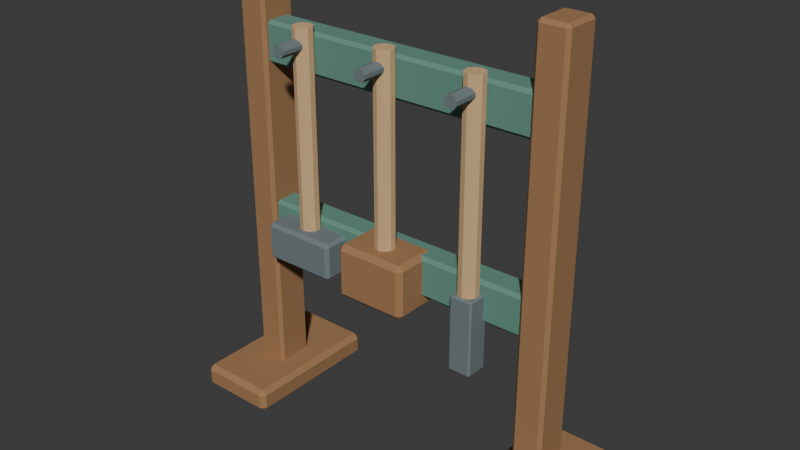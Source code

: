 # Source: source.blend  (saved by Blender 4.3.34; exported with 4.5.12 LTS)
import bpy
from mathutils import Matrix  # noqa: F401  (used for matrix-valued properties, if any)

bpy.ops.wm.read_factory_settings(use_empty=True)
scene = bpy.context.scene
scene.name = 'Scene'

# ---- collections
col_collection = bpy.data.collections.new('Collection'); scene.collection.children.link(col_collection)

# ---- materials (node trees are filled in below, after node groups)
mat_honey = bpy.data.materials.new('honey')
mat_honey.diffuse_color = (0.36, 0.19, 0.085, 1.0)
mat_teal = bpy.data.materials.new('teal')
mat_teal.diffuse_color = (0.12, 0.28, 0.22, 1.0)
mat_sand = bpy.data.materials.new('sand')
mat_sand.diffuse_color = (0.66, 0.43, 0.22, 1.0)
mat_iron = bpy.data.materials.new('iron')
mat_iron.diffuse_color = (0.16, 0.2, 0.21, 1.0)

# ---- material node trees
mat_honey.use_nodes = True; mat_honey.node_tree.nodes.clear()
_N = mat_honey.node_tree.nodes; _L = mat_honey.node_tree.links
n0 = _N.new('ShaderNodeBsdfPrincipled'); n0.name = 'Principled BSDF'; n0.location = (10, 300)
n0.inputs[0].default_value = (0.36, 0.19, 0.085, 1.0)
n0.inputs[2].default_value = 0.83
n1 = _N.new('ShaderNodeOutputMaterial'); n1.name = 'Material Output'; n1.location = (300, 300)
_L.new(n0.outputs[0], n1.inputs[0])
n1.is_active_output = True
mat_teal.use_nodes = True; mat_teal.node_tree.nodes.clear()
_N = mat_teal.node_tree.nodes; _L = mat_teal.node_tree.links
n0 = _N.new('ShaderNodeBsdfPrincipled'); n0.name = 'Principled BSDF'; n0.location = (10, 300)
n0.inputs[0].default_value = (0.12, 0.28, 0.22, 1.0)
n0.inputs[2].default_value = 0.83
n1 = _N.new('ShaderNodeOutputMaterial'); n1.name = 'Material Output'; n1.location = (300, 300)
_L.new(n0.outputs[0], n1.inputs[0])
n1.is_active_output = True
mat_sand.use_nodes = True; mat_sand.node_tree.nodes.clear()
_N = mat_sand.node_tree.nodes; _L = mat_sand.node_tree.links
n0 = _N.new('ShaderNodeBsdfPrincipled'); n0.name = 'Principled BSDF'; n0.location = (10, 300)
n0.inputs[0].default_value = (0.66, 0.43, 0.22, 1.0)
n0.inputs[2].default_value = 0.83
n1 = _N.new('ShaderNodeOutputMaterial'); n1.name = 'Material Output'; n1.location = (300, 300)
_L.new(n0.outputs[0], n1.inputs[0])
n1.is_active_output = True
mat_iron.use_nodes = True; mat_iron.node_tree.nodes.clear()
_N = mat_iron.node_tree.nodes; _L = mat_iron.node_tree.links
n0 = _N.new('ShaderNodeBsdfPrincipled'); n0.name = 'Principled BSDF'; n0.location = (10, 300)
n0.inputs[0].default_value = (0.16, 0.2, 0.21, 1.0)
n0.inputs[2].default_value = 0.83
n1 = _N.new('ShaderNodeOutputMaterial'); n1.name = 'Material Output'; n1.location = (300, 300)
_L.new(n0.outputs[0], n1.inputs[0])
n1.is_active_output = True

# ---- world
world_world = bpy.data.worlds.new('World'); scene.world = world_world
world_world.use_nodes = True; world_world.node_tree.nodes.clear()
_N = world_world.node_tree.nodes; _L = world_world.node_tree.links
n0 = _N.new('ShaderNodeOutputWorld'); n0.name = 'World Output'; n0.location = (300, 300)
n1 = _N.new('ShaderNodeBackground'); n1.name = 'Background'; n1.location = (10, 300)
n1.inputs[0].default_value = (0.05088, 0.05088, 0.05088, 1.0)
_L.new(n1.outputs[0], n0.inputs[0])
n0.is_active_output = True
world_world.color = (0.05088, 0.05088, 0.05088)
world_world.sun_shadow_jitter_overblur = 0.0

# ---- meshes
me_cube_001 = bpy.data.meshes.new('Cube.001')
me_cube_001.from_pydata([(-0.712, -0.252, 0.0), (-0.712, -0.27, 0.018), (-0.73, -0.252, 0.018), (-0.712, -0.27, 0.072), (-0.712, -0.252, 0.09), (-0.73, -0.252, 0.072), (-0.712, 0.252, 0.0), (-0.73, 0.252, 0.018), (-0.712, 0.27, 0.018), (-0.712, 0.252, 0.09), (-0.712, 0.27, 0.072), (-0.73, 0.252, 0.072), (-0.448, -0.252, 0.0), (-0.43, -0.252, 0.018), (-0.448, -0.27, 0.018), (-0.448, -0.252, 0.09), (-0.448, -0.27, 0.072), (-0.43, -0.252, 0.072), (-0.448, 0.252, 0.0), (-0.448, 0.27, 0.018), (-0.43, 0.252, 0.018), (-0.448, 0.252, 0.09), (-0.43, 0.252, 0.072), (-0.448, 0.27, 0.072)], [], [(14, 16, 3, 1), (20, 22, 17, 13), (21, 9, 4, 15), (2, 5, 11, 7), (8, 10, 23, 19), (0, 1, 2), (3, 4, 5), (6, 7, 8), (9, 10, 11), (12, 13, 14), (15, 16, 17), (18, 19, 20), (21, 22, 23), (6, 0, 2, 7), (1, 3, 5, 2), (4, 9, 11, 5), (10, 8, 7, 11), (18, 6, 8, 19), (9, 21, 23, 10), (22, 20, 19, 23), (12, 18, 20, 13), (21, 15, 17, 22), (16, 14, 13, 17), (0, 12, 14, 1), (15, 4, 3, 16), (6, 18, 12, 0)])
_uv = me_cube_001.uv_layers.new(name='UVMap')
_uv.uv.foreach_set('vector', [0.425, 0.765, 0.575, 0.765, 0.575, 0.985, 0.425, 0.985, 0.425, 0.5083, 0.575, 0.5083, 0.575, 0.7417, 0.425, 0.7417, 0.64, 0.5083, 0.86, 0.5083, 0.86, 0.7417, 0.64, 0.7417, 0.425, 0.008333, 0.575, 0.008333, 0.575, 0.2417, 0.425, 0.2417, 0.425, 0.265, 0.575, 0.265, 0.575, 0.485, 0.425, 0.485, 0.14, 0.7417, 0.14, 0.75, 0.125, 0.7417, 0.575, 0.0, 0.625, 0.008333, 0.575, 0.008333, 0.14, 0.5083, 0.125, 0.5083, 0.14, 0.5, 0.625, 0.2417, 0.575, 0.25, 0.575, 0.2417, 0.36, 0.7417, 0.375, 0.7417, 0.36, 0.75, 0.625, 0.765, 0.575, 0.765, 0.575, 0.75, 0.36, 0.5083, 0.36, 0.5, 0.375, 0.5083, 0.625, 0.485, 0.575, 0.5, 0.575, 0.485, 0.14, 0.5083, 0.14, 0.7417, 0.125, 0.7417, 0.125, 0.5083, 0.425, 0.0, 0.575, 0.0, 0.575, 0.008333, 0.425, 0.008333, 0.625, 0.008333, 0.625, 0.2417, 0.575, 0.2417, 0.575, 0.008333, 0.575, 0.265, 0.425, 0.265, 0.425, 0.2417, 0.575, 0.2417, 0.36, 0.5083, 0.14, 0.5083, 0.14, 0.5, 0.36, 0.5, 0.625, 0.265, 0.625, 0.485, 0.575, 0.485, 0.575, 0.265, 0.575, 0.5083, 0.425, 0.5083, 0.425, 0.485, 0.575, 0.485, 0.36, 0.7417, 0.36, 0.5083, 0.425, 0.5083, 0.425, 0.7417, 0.64, 0.5083, 0.64, 0.7417, 0.575, 0.7417, 0.575, 0.5083, 0.575, 0.765, 0.425, 0.765, 0.425, 0.7417, 0.575, 0.7417, 0.14, 0.7417, 0.36, 0.7417, 0.36, 0.75, 0.14, 0.75, 0.625, 0.765, 0.625, 0.985, 0.575, 0.985, 0.575, 0.765, 0.14, 0.5083, 0.36, 0.5083, 0.36, 0.7417, 0.14, 0.7417])
me_cube_001.materials.append(mat_honey)
me_cube_001.update()
me_cube_002 = bpy.data.meshes.new('Cube.002')
me_cube_002.from_pydata([(-0.623, -0.058, 0.02), (-0.623, -0.07, 0.032), (-0.635, -0.058, 0.032), (-0.623, -0.07, 1.628), (-0.623, -0.058, 1.64), (-0.635, -0.058, 1.628), (-0.623, 0.058, 0.02), (-0.635, 0.058, 0.032), (-0.623, 0.07, 0.032), (-0.623, 0.058, 1.64), (-0.623, 0.07, 1.628), (-0.635, 0.058, 1.628), (-0.537, -0.058, 0.02), (-0.525, -0.058, 0.032), (-0.537, -0.07, 0.032), (-0.537, -0.058, 1.64), (-0.537, -0.07, 1.628), (-0.525, -0.058, 1.628), (-0.537, 0.058, 0.02), (-0.537, 0.07, 0.032), (-0.525, 0.058, 0.032), (-0.537, 0.058, 1.64), (-0.525, 0.058, 1.628), (-0.537, 0.07, 1.628)], [], [(14, 16, 3, 1), (20, 22, 17, 13), (21, 9, 4, 15), (2, 5, 11, 7), (8, 10, 23, 19), (0, 1, 2), (3, 4, 5), (6, 7, 8), (9, 10, 11), (12, 13, 14), (15, 16, 17), (18, 19, 20), (21, 22, 23), (6, 0, 2, 7), (1, 3, 5, 2), (4, 9, 11, 5), (10, 8, 7, 11), (18, 6, 8, 19), (9, 21, 23, 10), (22, 20, 19, 23), (12, 18, 20, 13), (21, 15, 17, 22), (16, 14, 13, 17), (0, 12, 14, 1), (15, 4, 3, 16), (6, 18, 12, 0)])
_uv = me_cube_002.uv_layers.new(name='UVMap')
_uv.uv.foreach_set('vector', [0.3769, 0.7773, 0.6231, 0.7773, 0.6231, 0.9727, 0.3769, 0.9727, 0.3769, 0.5214, 0.6231, 0.5214, 0.6231, 0.7286, 0.3769, 0.7286, 0.6523, 0.5214, 0.8477, 0.5214, 0.8477, 0.7286, 0.6523, 0.7286, 0.3769, 0.02143, 0.6231, 0.02143, 0.6231, 0.2286, 0.3769, 0.2286, 0.3769, 0.2773, 0.6231, 0.2773, 0.6231, 0.4727, 0.3769, 0.4727, 0.1523, 0.7286, 0.1523, 0.75, 0.125, 0.7286, 0.6231, 0.9727, 0.625, 0.9727, 0.6231, 1.0, 0.1523, 0.5214, 0.125, 0.5214, 0.1523, 0.5, 0.625, 0.2773, 0.6231, 0.2773, 0.6231, 0.25, 0.3477, 0.7286, 0.375, 0.7286, 0.3477, 0.75, 0.625, 0.7773, 0.6231, 0.7773, 0.6231, 0.75, 0.3477, 0.5214, 0.3477, 0.5, 0.375, 0.5214, 0.625, 0.5214, 0.6231, 0.5214, 0.6231, 0.5, 0.1523, 0.5214, 0.1523, 0.7286, 0.125, 0.7286, 0.125, 0.5214, 0.3769, 0.0, 0.6231, 0.0, 0.6231, 0.02143, 0.3769, 0.02143, 0.625, 0.02143, 0.625, 0.2286, 0.6231, 0.2286, 0.6231, 0.02143, 0.6231, 0.2773, 0.3769, 0.2773, 0.3769, 0.2286, 0.6231, 0.2286, 0.3477, 0.5214, 0.1523, 0.5214, 0.1523, 0.5, 0.3477, 0.5, 0.625, 0.2773, 0.625, 0.4727, 0.6231, 0.4727, 0.6231, 0.2773, 0.6231, 0.5214, 0.3769, 0.5214, 0.3769, 0.4727, 0.6231, 0.4727, 0.3477, 0.7286, 0.3477, 0.5214, 0.3769, 0.5214, 0.3769, 0.7286, 0.6523, 0.5214, 0.6523, 0.7286, 0.6231, 0.7286, 0.6231, 0.5214, 0.6231, 0.7773, 0.3769, 0.7773, 0.3769, 0.7286, 0.6231, 0.7286, 0.1523, 0.7286, 0.3477, 0.7286, 0.3477, 0.75, 0.1523, 0.75, 0.625, 0.7773, 0.625, 0.9727, 0.6231, 0.9727, 0.6231, 0.7773, 0.1523, 0.5214, 0.3477, 0.5214, 0.3477, 0.7286, 0.1523, 0.7286])
me_cube_002.materials.append(mat_honey)
me_cube_002.update()
me_cube_003 = bpy.data.meshes.new('Cube.003')
me_cube_003.from_pydata([(0.448, -0.252, 0.0), (0.448, -0.27, 0.018), (0.43, -0.252, 0.018), (0.448, -0.27, 0.072), (0.448, -0.252, 0.09), (0.43, -0.252, 0.072), (0.448, 0.252, 0.0), (0.43, 0.252, 0.018), (0.448, 0.27, 0.018), (0.448, 0.252, 0.09), (0.448, 0.27, 0.072), (0.43, 0.252, 0.072), (0.712, -0.252, 0.0), (0.73, -0.252, 0.018), (0.712, -0.27, 0.018), (0.712, -0.252, 0.09), (0.712, -0.27, 0.072), (0.73, -0.252, 0.072), (0.712, 0.252, 0.0), (0.712, 0.27, 0.018), (0.73, 0.252, 0.018), (0.712, 0.252, 0.09), (0.73, 0.252, 0.072), (0.712, 0.27, 0.072)], [], [(14, 16, 3, 1), (20, 22, 17, 13), (21, 9, 4, 15), (2, 5, 11, 7), (8, 10, 23, 19), (0, 1, 2), (3, 4, 5), (6, 7, 8), (9, 10, 11), (12, 13, 14), (15, 16, 17), (18, 19, 20), (21, 22, 23), (6, 0, 2, 7), (1, 3, 5, 2), (4, 9, 11, 5), (10, 8, 7, 11), (18, 6, 8, 19), (9, 21, 23, 10), (22, 20, 19, 23), (12, 18, 20, 13), (21, 15, 17, 22), (16, 14, 13, 17), (0, 12, 14, 1), (15, 4, 3, 16), (6, 18, 12, 0)])
_uv = me_cube_003.uv_layers.new(name='UVMap')
_uv.uv.foreach_set('vector', [0.425, 0.765, 0.575, 0.765, 0.575, 0.985, 0.425, 0.985, 0.425, 0.5083, 0.575, 0.5083, 0.575, 0.7417, 0.425, 0.7417, 0.64, 0.5083, 0.86, 0.5083, 0.86, 0.7417, 0.64, 0.7417, 0.425, 0.008333, 0.575, 0.008333, 0.575, 0.2417, 0.425, 0.2417, 0.425, 0.265, 0.575, 0.265, 0.575, 0.485, 0.425, 0.485, 0.14, 0.7417, 0.14, 0.75, 0.125, 0.7417, 0.575, 0.0, 0.625, 0.008333, 0.575, 0.008333, 0.14, 0.5083, 0.125, 0.5083, 0.14, 0.5, 0.625, 0.2417, 0.575, 0.25, 0.575, 0.2417, 0.36, 0.7417, 0.375, 0.7417, 0.36, 0.75, 0.625, 0.765, 0.575, 0.765, 0.575, 0.75, 0.36, 0.5083, 0.36, 0.5, 0.375, 0.5083, 0.625, 0.485, 0.575, 0.5, 0.575, 0.485, 0.14, 0.5083, 0.14, 0.7417, 0.125, 0.7417, 0.125, 0.5083, 0.425, 0.0, 0.575, 0.0, 0.575, 0.008333, 0.425, 0.008333, 0.625, 0.008333, 0.625, 0.2417, 0.575, 0.2417, 0.575, 0.008333, 0.575, 0.265, 0.425, 0.265, 0.425, 0.2417, 0.575, 0.2417, 0.36, 0.5083, 0.14, 0.5083, 0.14, 0.5, 0.36, 0.5, 0.625, 0.265, 0.625, 0.485, 0.575, 0.485, 0.575, 0.265, 0.575, 0.5083, 0.425, 0.5083, 0.425, 0.485, 0.575, 0.485, 0.36, 0.7417, 0.36, 0.5083, 0.425, 0.5083, 0.425, 0.7417, 0.64, 0.5083, 0.64, 0.7417, 0.575, 0.7417, 0.575, 0.5083, 0.575, 0.765, 0.425, 0.765, 0.425, 0.7417, 0.575, 0.7417, 0.14, 0.7417, 0.36, 0.7417, 0.36, 0.75, 0.14, 0.75, 0.625, 0.765, 0.625, 0.985, 0.575, 0.985, 0.575, 0.765, 0.14, 0.5083, 0.36, 0.5083, 0.36, 0.7417, 0.14, 0.7417])
me_cube_003.materials.append(mat_honey)
me_cube_003.update()
me_cube_004 = bpy.data.meshes.new('Cube.004')
me_cube_004.from_pydata([(0.537, -0.058, 0.02), (0.537, -0.07, 0.032), (0.525, -0.058, 0.032), (0.537, -0.07, 1.628), (0.537, -0.058, 1.64), (0.525, -0.058, 1.628), (0.537, 0.058, 0.02), (0.525, 0.058, 0.032), (0.537, 0.07, 0.032), (0.537, 0.058, 1.64), (0.537, 0.07, 1.628), (0.525, 0.058, 1.628), (0.623, -0.058, 0.02), (0.635, -0.058, 0.032), (0.623, -0.07, 0.032), (0.623, -0.058, 1.64), (0.623, -0.07, 1.628), (0.635, -0.058, 1.628), (0.623, 0.058, 0.02), (0.623, 0.07, 0.032), (0.635, 0.058, 0.032), (0.623, 0.058, 1.64), (0.635, 0.058, 1.628), (0.623, 0.07, 1.628)], [], [(14, 16, 3, 1), (20, 22, 17, 13), (21, 9, 4, 15), (2, 5, 11, 7), (8, 10, 23, 19), (0, 1, 2), (3, 4, 5), (6, 7, 8), (9, 10, 11), (12, 13, 14), (15, 16, 17), (18, 19, 20), (21, 22, 23), (6, 0, 2, 7), (1, 3, 5, 2), (4, 9, 11, 5), (10, 8, 7, 11), (18, 6, 8, 19), (9, 21, 23, 10), (22, 20, 19, 23), (12, 18, 20, 13), (21, 15, 17, 22), (16, 14, 13, 17), (0, 12, 14, 1), (15, 4, 3, 16), (6, 18, 12, 0)])
_uv = me_cube_004.uv_layers.new(name='UVMap')
_uv.uv.foreach_set('vector', [0.3769, 0.7773, 0.6231, 0.7773, 0.6231, 0.9727, 0.3769, 0.9727, 0.3769, 0.5214, 0.6231, 0.5214, 0.6231, 0.7286, 0.3769, 0.7286, 0.6523, 0.5214, 0.8477, 0.5214, 0.8477, 0.7286, 0.6523, 0.7286, 0.3769, 0.02143, 0.6231, 0.02143, 0.6231, 0.2286, 0.3769, 0.2286, 0.3769, 0.2773, 0.6231, 0.2773, 0.6231, 0.4727, 0.3769, 0.4727, 0.1523, 0.7286, 0.1523, 0.75, 0.125, 0.7286, 0.6231, 0.9727, 0.625, 0.9727, 0.6231, 1.0, 0.1523, 0.5214, 0.125, 0.5214, 0.1523, 0.5, 0.625, 0.2773, 0.6231, 0.2773, 0.6231, 0.25, 0.3477, 0.7286, 0.375, 0.7286, 0.3477, 0.75, 0.625, 0.7773, 0.6231, 0.7773, 0.6231, 0.75, 0.3477, 0.5214, 0.3477, 0.5, 0.375, 0.5214, 0.625, 0.5214, 0.6231, 0.5214, 0.6231, 0.5, 0.1523, 0.5214, 0.1523, 0.7286, 0.125, 0.7286, 0.125, 0.5214, 0.3769, 0.0, 0.6231, 0.0, 0.6231, 0.02143, 0.3769, 0.02143, 0.625, 0.02143, 0.625, 0.2286, 0.6231, 0.2286, 0.6231, 0.02143, 0.6231, 0.2773, 0.3769, 0.2773, 0.3769, 0.2286, 0.6231, 0.2286, 0.3477, 0.5214, 0.1523, 0.5214, 0.1523, 0.5, 0.3477, 0.5, 0.625, 0.2773, 0.625, 0.4727, 0.6231, 0.4727, 0.6231, 0.2773, 0.6231, 0.5214, 0.3769, 0.5214, 0.3769, 0.4727, 0.6231, 0.4727, 0.3477, 0.7286, 0.3477, 0.5214, 0.3769, 0.5214, 0.3769, 0.7286, 0.6523, 0.5214, 0.6523, 0.7286, 0.6231, 0.7286, 0.6231, 0.5214, 0.6231, 0.7773, 0.3769, 0.7773, 0.3769, 0.7286, 0.6231, 0.7286, 0.1523, 0.7286, 0.3477, 0.7286, 0.3477, 0.75, 0.1523, 0.75, 0.625, 0.7773, 0.625, 0.9727, 0.6231, 0.9727, 0.6231, 0.7773, 0.1523, 0.5214, 0.3477, 0.5214, 0.3477, 0.7286, 0.1523, 0.7286])
me_cube_004.materials.append(mat_honey)
me_cube_004.update()
me_cube_005 = bpy.data.meshes.new('Cube.005')
me_cube_005.from_pydata([(-0.588, -0.038, 0.615), (-0.588, -0.05, 0.627), (-0.6, -0.038, 0.627), (-0.588, -0.05, 0.753), (-0.588, -0.038, 0.765), (-0.6, -0.038, 0.753), (-0.588, 0.038, 0.615), (-0.6, 0.038, 0.627), (-0.588, 0.05, 0.627), (-0.588, 0.038, 0.765), (-0.588, 0.05, 0.753), (-0.6, 0.038, 0.753), (0.588, -0.038, 0.615), (0.6, -0.038, 0.627), (0.588, -0.05, 0.627), (0.588, -0.038, 0.765), (0.588, -0.05, 0.753), (0.6, -0.038, 0.753), (0.588, 0.038, 0.615), (0.588, 0.05, 0.627), (0.6, 0.038, 0.627), (0.588, 0.038, 0.765), (0.6, 0.038, 0.753), (0.588, 0.05, 0.753)], [], [(14, 16, 3, 1), (20, 22, 17, 13), (21, 9, 4, 15), (2, 5, 11, 7), (8, 10, 23, 19), (0, 1, 2), (3, 4, 5), (6, 7, 8), (9, 10, 11), (12, 13, 14), (15, 16, 17), (18, 19, 20), (21, 22, 23), (6, 0, 2, 7), (1, 3, 5, 2), (4, 9, 11, 5), (10, 8, 7, 11), (18, 6, 8, 19), (9, 21, 23, 10), (22, 20, 19, 23), (12, 18, 20, 13), (21, 15, 17, 22), (16, 14, 13, 17), (0, 12, 14, 1), (15, 4, 3, 16), (6, 18, 12, 0)])
_uv = me_cube_005.uv_layers.new(name='UVMap')
_uv.uv.foreach_set('vector', [0.395, 0.7525, 0.605, 0.7525, 0.605, 0.9975, 0.395, 0.9975, 0.395, 0.53, 0.605, 0.53, 0.605, 0.72, 0.395, 0.72, 0.6275, 0.53, 0.8725, 0.53, 0.8725, 0.72, 0.6275, 0.72, 0.395, 0.03, 0.605, 0.03, 0.605, 0.22, 0.395, 0.22, 0.395, 0.2525, 0.605, 0.2525, 0.605, 0.4975, 0.395, 0.4975, 0.1275, 0.72, 0.1275, 0.75, 0.125, 0.72, 0.605, 0.9975, 0.625, 0.9975, 0.605, 1.0, 0.1275, 0.53, 0.125, 0.53, 0.1275, 0.5, 0.625, 0.2525, 0.605, 0.2525, 0.605, 0.25, 0.3725, 0.72, 0.375, 0.72, 0.3725, 0.75, 0.625, 0.7525, 0.605, 0.7525, 0.605, 0.75, 0.3725, 0.53, 0.3725, 0.5, 0.375, 0.53, 0.625, 0.53, 0.605, 0.53, 0.605, 0.5, 0.1275, 0.53, 0.1275, 0.72, 0.125, 0.72, 0.125, 0.53, 0.395, 0.0, 0.605, 0.0, 0.605, 0.03, 0.395, 0.03, 0.625, 0.03, 0.625, 0.22, 0.605, 0.22, 0.605, 0.03, 0.605, 0.2525, 0.395, 0.2525, 0.395, 0.22, 0.605, 0.22, 0.3725, 0.53, 0.1275, 0.53, 0.1275, 0.5, 0.3725, 0.5, 0.625, 0.2525, 0.625, 0.4975, 0.605, 0.4975, 0.605, 0.2525, 0.605, 0.53, 0.395, 0.53, 0.395, 0.4975, 0.605, 0.4975, 0.3725, 0.72, 0.3725, 0.53, 0.395, 0.53, 0.395, 0.72, 0.6275, 0.53, 0.6275, 0.72, 0.605, 0.72, 0.605, 0.53, 0.605, 0.7525, 0.395, 0.7525, 0.395, 0.72, 0.605, 0.72, 0.1275, 0.72, 0.3725, 0.72, 0.3725, 0.75, 0.1275, 0.75, 0.625, 0.7525, 0.625, 0.9975, 0.605, 0.9975, 0.605, 0.7525, 0.1275, 0.53, 0.3725, 0.53, 0.3725, 0.72, 0.1275, 0.72])
me_cube_005.materials.append(mat_teal)
me_cube_005.update()
me_cube_006 = bpy.data.meshes.new('Cube.006')
me_cube_006.from_pydata([(-0.588, -0.038, 1.275), (-0.588, -0.05, 1.287), (-0.6, -0.038, 1.287), (-0.588, -0.05, 1.413), (-0.588, -0.038, 1.425), (-0.6, -0.038, 1.413), (-0.588, 0.038, 1.275), (-0.6, 0.038, 1.287), (-0.588, 0.05, 1.287), (-0.588, 0.038, 1.425), (-0.588, 0.05, 1.413), (-0.6, 0.038, 1.413), (0.588, -0.038, 1.275), (0.6, -0.038, 1.287), (0.588, -0.05, 1.287), (0.588, -0.038, 1.425), (0.588, -0.05, 1.413), (0.6, -0.038, 1.413), (0.588, 0.038, 1.275), (0.588, 0.05, 1.287), (0.6, 0.038, 1.287), (0.588, 0.038, 1.425), (0.6, 0.038, 1.413), (0.588, 0.05, 1.413)], [], [(14, 16, 3, 1), (20, 22, 17, 13), (21, 9, 4, 15), (2, 5, 11, 7), (8, 10, 23, 19), (0, 1, 2), (3, 4, 5), (6, 7, 8), (9, 10, 11), (12, 13, 14), (15, 16, 17), (18, 19, 20), (21, 22, 23), (6, 0, 2, 7), (1, 3, 5, 2), (4, 9, 11, 5), (10, 8, 7, 11), (18, 6, 8, 19), (9, 21, 23, 10), (22, 20, 19, 23), (12, 18, 20, 13), (21, 15, 17, 22), (16, 14, 13, 17), (0, 12, 14, 1), (15, 4, 3, 16), (6, 18, 12, 0)])
_uv = me_cube_006.uv_layers.new(name='UVMap')
_uv.uv.foreach_set('vector', [0.395, 0.7525, 0.605, 0.7525, 0.605, 0.9975, 0.395, 0.9975, 0.395, 0.53, 0.605, 0.53, 0.605, 0.72, 0.395, 0.72, 0.6275, 0.53, 0.8725, 0.53, 0.8725, 0.72, 0.6275, 0.72, 0.395, 0.03, 0.605, 0.03, 0.605, 0.22, 0.395, 0.22, 0.395, 0.2525, 0.605, 0.2525, 0.605, 0.4975, 0.395, 0.4975, 0.1275, 0.72, 0.1275, 0.75, 0.125, 0.72, 0.605, 0.9975, 0.625, 0.9975, 0.605, 1.0, 0.1275, 0.53, 0.125, 0.53, 0.1275, 0.5, 0.625, 0.2525, 0.605, 0.2525, 0.605, 0.25, 0.3725, 0.72, 0.375, 0.72, 0.3725, 0.75, 0.625, 0.7525, 0.605, 0.7525, 0.605, 0.75, 0.3725, 0.53, 0.3725, 0.5, 0.375, 0.53, 0.625, 0.53, 0.605, 0.53, 0.605, 0.5, 0.1275, 0.53, 0.1275, 0.72, 0.125, 0.72, 0.125, 0.53, 0.395, 0.0, 0.605, 0.0, 0.605, 0.03, 0.395, 0.03, 0.625, 0.03, 0.625, 0.22, 0.605, 0.22, 0.605, 0.03, 0.605, 0.2525, 0.395, 0.2525, 0.395, 0.22, 0.605, 0.22, 0.3725, 0.53, 0.1275, 0.53, 0.1275, 0.5, 0.3725, 0.5, 0.625, 0.2525, 0.625, 0.4975, 0.605, 0.4975, 0.605, 0.2525, 0.605, 0.53, 0.395, 0.53, 0.395, 0.4975, 0.605, 0.4975, 0.3725, 0.72, 0.3725, 0.53, 0.395, 0.53, 0.395, 0.72, 0.6275, 0.53, 0.6275, 0.72, 0.605, 0.72, 0.605, 0.53, 0.605, 0.7525, 0.395, 0.7525, 0.395, 0.72, 0.605, 0.72, 0.1275, 0.72, 0.3725, 0.72, 0.3725, 0.75, 0.1275, 0.75, 0.625, 0.7525, 0.625, 0.9975, 0.605, 0.9975, 0.605, 0.7525, 0.1275, 0.53, 0.3725, 0.53, 0.3725, 0.72, 0.1275, 0.72])
me_cube_006.materials.append(mat_teal)
me_cube_006.update()
me_cylinder = bpy.data.meshes.new('Cylinder')
me_cylinder.from_pydata([(-0.34, -0.039, 0.61), (-0.34, -0.039, 1.45), (-0.3188, -0.04588, 0.61), (-0.3188, -0.04588, 1.45), (-0.3058, -0.06388, 0.61), (-0.3058, -0.06388, 1.45), (-0.3058, -0.08612, 0.61), (-0.3058, -0.08612, 1.45), (-0.3188, -0.1041, 0.61), (-0.3188, -0.1041, 1.45), (-0.34, -0.111, 0.61), (-0.34, -0.111, 1.45), (-0.3612, -0.1041, 0.61), (-0.3612, -0.1041, 1.45), (-0.3742, -0.08612, 0.61), (-0.3742, -0.08612, 1.45), (-0.3742, -0.06388, 0.61), (-0.3742, -0.06388, 1.45), (-0.3612, -0.04588, 0.61), (-0.3612, -0.04588, 1.45)], [], [(0, 1, 3, 2), (2, 3, 5, 4), (4, 5, 7, 6), (6, 7, 9, 8), (8, 9, 11, 10), (10, 11, 13, 12), (12, 13, 15, 14), (14, 15, 17, 16), (3, 1, 19, 17, 15, 13, 11, 9, 7, 5), (16, 17, 19, 18), (18, 19, 1, 0), (0, 2, 4, 6, 8, 10, 12, 14, 16, 18)])
_uv = me_cylinder.uv_layers.new(name='UVMap')
_uv.uv.foreach_set('vector', [1.0, 0.5, 1.0, 1.0, 0.9, 1.0, 0.9, 0.5, 0.9, 0.5, 0.9, 1.0, 0.8, 1.0, 0.8, 0.5, 0.8, 0.5, 0.8, 1.0, 0.7, 1.0, 0.7, 0.5, 0.7, 0.5, 0.7, 1.0, 0.6, 1.0, 0.6, 0.5, 0.6, 0.5, 0.6, 1.0, 0.5, 1.0, 0.5, 0.5, 0.5, 0.5, 0.5, 1.0, 0.4, 1.0, 0.4, 0.5, 0.4, 0.5, 0.4, 1.0, 0.3, 1.0, 0.3, 0.5, 0.3, 0.5, 0.3, 1.0, 0.2, 1.0, 0.2, 0.5, 0.3911, 0.4442, 0.25, 0.49, 0.1089, 0.4442, 0.02175, 0.3242, 0.02175, 0.1758, 0.1089, 0.05584, 0.25, 0.01, 0.3911, 0.05584, 0.4783, 0.1758, 0.4783, 0.3242, 0.2, 0.5, 0.2, 1.0, 0.1, 1.0, 0.1, 0.5, 0.1, 0.5, 0.1, 1.0, -7.451e-08, 1.0, -7.451e-08, 0.5, 0.75, 0.49, 0.8911, 0.4442, 0.9783, 0.3242, 0.9783, 0.1758, 0.8911, 0.05584, 0.75, 0.01, 0.6089, 0.05584, 0.5217, 0.1758, 0.5217, 0.3242, 0.6089, 0.4442])
me_cylinder.materials.append(mat_sand)
me_cylinder.update()
me_cylinder_001 = bpy.data.meshes.new('Cylinder.001')
me_cylinder_001.from_pydata([(-0.34, -0.02, 1.414), (-0.34, -0.19, 1.414), (-0.3259, -0.02, 1.409), (-0.3259, -0.19, 1.409), (-0.3172, -0.02, 1.397), (-0.3172, -0.19, 1.397), (-0.3172, -0.02, 1.383), (-0.3172, -0.19, 1.383), (-0.3259, -0.02, 1.371), (-0.3259, -0.19, 1.371), (-0.34, -0.02, 1.366), (-0.34, -0.19, 1.366), (-0.3541, -0.02, 1.371), (-0.3541, -0.19, 1.371), (-0.3628, -0.02, 1.383), (-0.3628, -0.19, 1.383), (-0.3628, -0.02, 1.397), (-0.3628, -0.19, 1.397), (-0.3541, -0.02, 1.409), (-0.3541, -0.19, 1.409)], [], [(0, 1, 3, 2), (2, 3, 5, 4), (4, 5, 7, 6), (6, 7, 9, 8), (8, 9, 11, 10), (10, 11, 13, 12), (12, 13, 15, 14), (14, 15, 17, 16), (3, 1, 19, 17, 15, 13, 11, 9, 7, 5), (16, 17, 19, 18), (18, 19, 1, 0), (0, 2, 4, 6, 8, 10, 12, 14, 16, 18)])
_uv = me_cylinder_001.uv_layers.new(name='UVMap')
_uv.uv.foreach_set('vector', [1.0, 0.5, 1.0, 1.0, 0.9, 1.0, 0.9, 0.5, 0.9, 0.5, 0.9, 1.0, 0.8, 1.0, 0.8, 0.5, 0.8, 0.5, 0.8, 1.0, 0.7, 1.0, 0.7, 0.5, 0.7, 0.5, 0.7, 1.0, 0.6, 1.0, 0.6, 0.5, 0.6, 0.5, 0.6, 1.0, 0.5, 1.0, 0.5, 0.5, 0.5, 0.5, 0.5, 1.0, 0.4, 1.0, 0.4, 0.5, 0.4, 0.5, 0.4, 1.0, 0.3, 1.0, 0.3, 0.5, 0.3, 0.5, 0.3, 1.0, 0.2, 1.0, 0.2, 0.5, 0.3911, 0.4442, 0.25, 0.49, 0.1089, 0.4442, 0.02175, 0.3242, 0.02175, 0.1758, 0.1089, 0.05584, 0.25, 0.01, 0.3911, 0.05584, 0.4783, 0.1758, 0.4783, 0.3242, 0.2, 0.5, 0.2, 1.0, 0.1, 1.0, 0.1, 0.5, 0.1, 0.5, 0.1, 1.0, -7.451e-08, 1.0, -7.451e-08, 0.5, 0.75, 0.49, 0.8911, 0.4442, 0.9783, 0.3242, 0.9783, 0.1758, 0.8911, 0.05584, 0.75, 0.01, 0.6089, 0.05584, 0.5217, 0.1758, 0.5217, 0.3242, 0.6089, 0.4442])
me_cylinder_001.materials.append(mat_iron)
me_cylinder_001.update()
me_cylinder_002 = bpy.data.meshes.new('Cylinder.002')
me_cylinder_002.from_pydata([(0.0, -0.039, 0.61), (0.0, -0.039, 1.45), (0.02116, -0.04588, 0.61), (0.02116, -0.04588, 1.45), (0.03424, -0.06388, 0.61), (0.03424, -0.06388, 1.45), (0.03424, -0.08612, 0.61), (0.03424, -0.08612, 1.45), (0.02116, -0.1041, 0.61), (0.02116, -0.1041, 1.45), (0.0, -0.111, 0.61), (0.0, -0.111, 1.45), (-0.02116, -0.1041, 0.61), (-0.02116, -0.1041, 1.45), (-0.03424, -0.08612, 0.61), (-0.03424, -0.08612, 1.45), (-0.03424, -0.06388, 0.61), (-0.03424, -0.06388, 1.45), (-0.02116, -0.04588, 0.61), (-0.02116, -0.04588, 1.45)], [], [(0, 1, 3, 2), (2, 3, 5, 4), (4, 5, 7, 6), (6, 7, 9, 8), (8, 9, 11, 10), (10, 11, 13, 12), (12, 13, 15, 14), (14, 15, 17, 16), (3, 1, 19, 17, 15, 13, 11, 9, 7, 5), (16, 17, 19, 18), (18, 19, 1, 0), (0, 2, 4, 6, 8, 10, 12, 14, 16, 18)])
_uv = me_cylinder_002.uv_layers.new(name='UVMap')
_uv.uv.foreach_set('vector', [1.0, 0.5, 1.0, 1.0, 0.9, 1.0, 0.9, 0.5, 0.9, 0.5, 0.9, 1.0, 0.8, 1.0, 0.8, 0.5, 0.8, 0.5, 0.8, 1.0, 0.7, 1.0, 0.7, 0.5, 0.7, 0.5, 0.7, 1.0, 0.6, 1.0, 0.6, 0.5, 0.6, 0.5, 0.6, 1.0, 0.5, 1.0, 0.5, 0.5, 0.5, 0.5, 0.5, 1.0, 0.4, 1.0, 0.4, 0.5, 0.4, 0.5, 0.4, 1.0, 0.3, 1.0, 0.3, 0.5, 0.3, 0.5, 0.3, 1.0, 0.2, 1.0, 0.2, 0.5, 0.3911, 0.4442, 0.25, 0.49, 0.1089, 0.4442, 0.02175, 0.3242, 0.02175, 0.1758, 0.1089, 0.05584, 0.25, 0.01, 0.3911, 0.05584, 0.4783, 0.1758, 0.4783, 0.3242, 0.2, 0.5, 0.2, 1.0, 0.1, 1.0, 0.1, 0.5, 0.1, 0.5, 0.1, 1.0, -7.451e-08, 1.0, -7.451e-08, 0.5, 0.75, 0.49, 0.8911, 0.4442, 0.9783, 0.3242, 0.9783, 0.1758, 0.8911, 0.05584, 0.75, 0.01, 0.6089, 0.05584, 0.5217, 0.1758, 0.5217, 0.3242, 0.6089, 0.4442])
me_cylinder_002.materials.append(mat_sand)
me_cylinder_002.update()
me_cylinder_003 = bpy.data.meshes.new('Cylinder.003')
me_cylinder_003.from_pydata([(0.0, -0.02, 1.414), (0.0, -0.19, 1.414), (0.01411, -0.02, 1.409), (0.01411, -0.19, 1.409), (0.02283, -0.02, 1.397), (0.02283, -0.19, 1.397), (0.02283, -0.02, 1.383), (0.02283, -0.19, 1.383), (0.01411, -0.02, 1.371), (0.01411, -0.19, 1.371), (0.0, -0.02, 1.366), (0.0, -0.19, 1.366), (-0.01411, -0.02, 1.371), (-0.01411, -0.19, 1.371), (-0.02283, -0.02, 1.383), (-0.02283, -0.19, 1.383), (-0.02283, -0.02, 1.397), (-0.02283, -0.19, 1.397), (-0.01411, -0.02, 1.409), (-0.01411, -0.19, 1.409)], [], [(0, 1, 3, 2), (2, 3, 5, 4), (4, 5, 7, 6), (6, 7, 9, 8), (8, 9, 11, 10), (10, 11, 13, 12), (12, 13, 15, 14), (14, 15, 17, 16), (3, 1, 19, 17, 15, 13, 11, 9, 7, 5), (16, 17, 19, 18), (18, 19, 1, 0), (0, 2, 4, 6, 8, 10, 12, 14, 16, 18)])
_uv = me_cylinder_003.uv_layers.new(name='UVMap')
_uv.uv.foreach_set('vector', [1.0, 0.5, 1.0, 1.0, 0.9, 1.0, 0.9, 0.5, 0.9, 0.5, 0.9, 1.0, 0.8, 1.0, 0.8, 0.5, 0.8, 0.5, 0.8, 1.0, 0.7, 1.0, 0.7, 0.5, 0.7, 0.5, 0.7, 1.0, 0.6, 1.0, 0.6, 0.5, 0.6, 0.5, 0.6, 1.0, 0.5, 1.0, 0.5, 0.5, 0.5, 0.5, 0.5, 1.0, 0.4, 1.0, 0.4, 0.5, 0.4, 0.5, 0.4, 1.0, 0.3, 1.0, 0.3, 0.5, 0.3, 0.5, 0.3, 1.0, 0.2, 1.0, 0.2, 0.5, 0.3911, 0.4442, 0.25, 0.49, 0.1089, 0.4442, 0.02175, 0.3242, 0.02175, 0.1758, 0.1089, 0.05584, 0.25, 0.01, 0.3911, 0.05584, 0.4783, 0.1758, 0.4783, 0.3242, 0.2, 0.5, 0.2, 1.0, 0.1, 1.0, 0.1, 0.5, 0.1, 0.5, 0.1, 1.0, -7.451e-08, 1.0, -7.451e-08, 0.5, 0.75, 0.49, 0.8911, 0.4442, 0.9783, 0.3242, 0.9783, 0.1758, 0.8911, 0.05584, 0.75, 0.01, 0.6089, 0.05584, 0.5217, 0.1758, 0.5217, 0.3242, 0.6089, 0.4442])
me_cylinder_003.materials.append(mat_iron)
me_cylinder_003.update()
me_cylinder_004 = bpy.data.meshes.new('Cylinder.004')
me_cylinder_004.from_pydata([(0.34, -0.039, 0.61), (0.34, -0.039, 1.45), (0.3612, -0.04588, 0.61), (0.3612, -0.04588, 1.45), (0.3742, -0.06388, 0.61), (0.3742, -0.06388, 1.45), (0.3742, -0.08612, 0.61), (0.3742, -0.08612, 1.45), (0.3612, -0.1041, 0.61), (0.3612, -0.1041, 1.45), (0.34, -0.111, 0.61), (0.34, -0.111, 1.45), (0.3188, -0.1041, 0.61), (0.3188, -0.1041, 1.45), (0.3058, -0.08612, 0.61), (0.3058, -0.08612, 1.45), (0.3058, -0.06388, 0.61), (0.3058, -0.06388, 1.45), (0.3188, -0.04588, 0.61), (0.3188, -0.04588, 1.45)], [], [(0, 1, 3, 2), (2, 3, 5, 4), (4, 5, 7, 6), (6, 7, 9, 8), (8, 9, 11, 10), (10, 11, 13, 12), (12, 13, 15, 14), (14, 15, 17, 16), (3, 1, 19, 17, 15, 13, 11, 9, 7, 5), (16, 17, 19, 18), (18, 19, 1, 0), (0, 2, 4, 6, 8, 10, 12, 14, 16, 18)])
_uv = me_cylinder_004.uv_layers.new(name='UVMap')
_uv.uv.foreach_set('vector', [1.0, 0.5, 1.0, 1.0, 0.9, 1.0, 0.9, 0.5, 0.9, 0.5, 0.9, 1.0, 0.8, 1.0, 0.8, 0.5, 0.8, 0.5, 0.8, 1.0, 0.7, 1.0, 0.7, 0.5, 0.7, 0.5, 0.7, 1.0, 0.6, 1.0, 0.6, 0.5, 0.6, 0.5, 0.6, 1.0, 0.5, 1.0, 0.5, 0.5, 0.5, 0.5, 0.5, 1.0, 0.4, 1.0, 0.4, 0.5, 0.4, 0.5, 0.4, 1.0, 0.3, 1.0, 0.3, 0.5, 0.3, 0.5, 0.3, 1.0, 0.2, 1.0, 0.2, 0.5, 0.3911, 0.4442, 0.25, 0.49, 0.1089, 0.4442, 0.02175, 0.3242, 0.02175, 0.1758, 0.1089, 0.05584, 0.25, 0.01, 0.3911, 0.05584, 0.4783, 0.1758, 0.4783, 0.3242, 0.2, 0.5, 0.2, 1.0, 0.1, 1.0, 0.1, 0.5, 0.1, 0.5, 0.1, 1.0, -7.451e-08, 1.0, -7.451e-08, 0.5, 0.75, 0.49, 0.8911, 0.4442, 0.9783, 0.3242, 0.9783, 0.1758, 0.8911, 0.05584, 0.75, 0.01, 0.6089, 0.05584, 0.5217, 0.1758, 0.5217, 0.3242, 0.6089, 0.4442])
me_cylinder_004.materials.append(mat_sand)
me_cylinder_004.update()
me_cylinder_005 = bpy.data.meshes.new('Cylinder.005')
me_cylinder_005.from_pydata([(0.34, -0.02, 1.414), (0.34, -0.19, 1.414), (0.3541, -0.02, 1.409), (0.3541, -0.19, 1.409), (0.3628, -0.02, 1.397), (0.3628, -0.19, 1.397), (0.3628, -0.02, 1.383), (0.3628, -0.19, 1.383), (0.3541, -0.02, 1.371), (0.3541, -0.19, 1.371), (0.34, -0.02, 1.366), (0.34, -0.19, 1.366), (0.3259, -0.02, 1.371), (0.3259, -0.19, 1.371), (0.3172, -0.02, 1.383), (0.3172, -0.19, 1.383), (0.3172, -0.02, 1.397), (0.3172, -0.19, 1.397), (0.3259, -0.02, 1.409), (0.3259, -0.19, 1.409)], [], [(0, 1, 3, 2), (2, 3, 5, 4), (4, 5, 7, 6), (6, 7, 9, 8), (8, 9, 11, 10), (10, 11, 13, 12), (12, 13, 15, 14), (14, 15, 17, 16), (3, 1, 19, 17, 15, 13, 11, 9, 7, 5), (16, 17, 19, 18), (18, 19, 1, 0), (0, 2, 4, 6, 8, 10, 12, 14, 16, 18)])
_uv = me_cylinder_005.uv_layers.new(name='UVMap')
_uv.uv.foreach_set('vector', [1.0, 0.5, 1.0, 1.0, 0.9, 1.0, 0.9, 0.5, 0.9, 0.5, 0.9, 1.0, 0.8, 1.0, 0.8, 0.5, 0.8, 0.5, 0.8, 1.0, 0.7, 1.0, 0.7, 0.5, 0.7, 0.5, 0.7, 1.0, 0.6, 1.0, 0.6, 0.5, 0.6, 0.5, 0.6, 1.0, 0.5, 1.0, 0.5, 0.5, 0.5, 0.5, 0.5, 1.0, 0.4, 1.0, 0.4, 0.5, 0.4, 0.5, 0.4, 1.0, 0.3, 1.0, 0.3, 0.5, 0.3, 0.5, 0.3, 1.0, 0.2, 1.0, 0.2, 0.5, 0.3911, 0.4442, 0.25, 0.49, 0.1089, 0.4442, 0.02175, 0.3242, 0.02175, 0.1758, 0.1089, 0.05584, 0.25, 0.01, 0.3911, 0.05584, 0.4783, 0.1758, 0.4783, 0.3242, 0.2, 0.5, 0.2, 1.0, 0.1, 1.0, 0.1, 0.5, 0.1, 0.5, 0.1, 1.0, -7.451e-08, 1.0, -7.451e-08, 0.5, 0.75, 0.49, 0.8911, 0.4442, 0.9783, 0.3242, 0.9783, 0.1758, 0.8911, 0.05584, 0.75, 0.01, 0.6089, 0.05584, 0.5217, 0.1758, 0.5217, 0.3242, 0.6089, 0.4442])
me_cylinder_005.materials.append(mat_iron)
me_cylinder_005.update()
me_cube_007 = bpy.data.meshes.new('Cube.007')
me_cube_007.from_pydata([(-0.468, -0.133, 0.59), (-0.468, -0.145, 0.602), (-0.48, -0.133, 0.602), (-0.468, -0.145, 0.718), (-0.468, -0.133, 0.73), (-0.48, -0.133, 0.718), (-0.468, -0.017, 0.59), (-0.48, -0.017, 0.602), (-0.468, -0.005, 0.602), (-0.468, -0.017, 0.73), (-0.468, -0.005, 0.718), (-0.48, -0.017, 0.718), (-0.212, -0.133, 0.59), (-0.2, -0.133, 0.602), (-0.212, -0.145, 0.602), (-0.212, -0.133, 0.73), (-0.212, -0.145, 0.718), (-0.2, -0.133, 0.718), (-0.212, -0.017, 0.59), (-0.212, -0.005, 0.602), (-0.2, -0.017, 0.602), (-0.212, -0.017, 0.73), (-0.2, -0.017, 0.718), (-0.212, -0.005, 0.718)], [], [(14, 16, 3, 1), (20, 22, 17, 13), (21, 9, 4, 15), (2, 5, 11, 7), (8, 10, 23, 19), (0, 1, 2), (3, 4, 5), (6, 7, 8), (9, 10, 11), (12, 13, 14), (15, 16, 17), (18, 19, 20), (21, 22, 23), (6, 0, 2, 7), (1, 3, 5, 2), (4, 9, 11, 5), (10, 8, 7, 11), (18, 6, 8, 19), (9, 21, 23, 10), (22, 20, 19, 23), (12, 18, 20, 13), (21, 15, 17, 22), (16, 14, 13, 17), (0, 12, 14, 1), (15, 4, 3, 16), (6, 18, 12, 0)])
_uv = me_cube_007.uv_layers.new(name='UVMap')
_uv.uv.foreach_set('vector', [0.3964, 0.7607, 0.6036, 0.7607, 0.6036, 0.9893, 0.3964, 0.9893, 0.3964, 0.5214, 0.6036, 0.5214, 0.6036, 0.7286, 0.3964, 0.7286, 0.6357, 0.5214, 0.8643, 0.5214, 0.8643, 0.7286, 0.6357, 0.7286, 0.3964, 0.02143, 0.6036, 0.02143, 0.6036, 0.2286, 0.3964, 0.2286, 0.3964, 0.2607, 0.6036, 0.2607, 0.6036, 0.4893, 0.3964, 0.4893, 0.1357, 0.7286, 0.1357, 0.75, 0.125, 0.7286, 0.6036, 0.9893, 0.625, 0.9893, 0.6036, 1.0, 0.1357, 0.5214, 0.125, 0.5214, 0.1357, 0.5, 0.625, 0.2607, 0.6036, 0.2607, 0.6036, 0.25, 0.3643, 0.7286, 0.375, 0.7286, 0.3643, 0.75, 0.625, 0.7607, 0.6036, 0.7607, 0.6036, 0.75, 0.3643, 0.5214, 0.3643, 0.5, 0.375, 0.5214, 0.625, 0.5214, 0.6036, 0.5214, 0.6036, 0.5, 0.1357, 0.5214, 0.1357, 0.7286, 0.125, 0.7286, 0.125, 0.5214, 0.3964, 0.0, 0.6036, 0.0, 0.6036, 0.02143, 0.3964, 0.02143, 0.625, 0.02143, 0.625, 0.2286, 0.6036, 0.2286, 0.6036, 0.02143, 0.6036, 0.2607, 0.3964, 0.2607, 0.3964, 0.2286, 0.6036, 0.2286, 0.3643, 0.5214, 0.1357, 0.5214, 0.1357, 0.5, 0.3643, 0.5, 0.625, 0.2607, 0.625, 0.4893, 0.6036, 0.4893, 0.6036, 0.2607, 0.6036, 0.5214, 0.3964, 0.5214, 0.3964, 0.4893, 0.6036, 0.4893, 0.3643, 0.7286, 0.3643, 0.5214, 0.3964, 0.5214, 0.3964, 0.7286, 0.6357, 0.5214, 0.6357, 0.7286, 0.6036, 0.7286, 0.6036, 0.5214, 0.6036, 0.7607, 0.3964, 0.7607, 0.3964, 0.7286, 0.6036, 0.7286, 0.1357, 0.7286, 0.3643, 0.7286, 0.3643, 0.75, 0.1357, 0.75, 0.625, 0.7607, 0.625, 0.9893, 0.6036, 0.9893, 0.6036, 0.7607, 0.1357, 0.5214, 0.3643, 0.5214, 0.3643, 0.7286, 0.1357, 0.7286])
me_cube_007.materials.append(mat_iron)
me_cube_007.update()
me_cube_008 = bpy.data.meshes.new('Cube.008')
me_cube_008.from_pydata([(-0.117, -0.147, 0.57), (-0.117, -0.165, 0.588), (-0.135, -0.147, 0.588), (-0.117, -0.165, 0.752), (-0.117, -0.147, 0.77), (-0.135, -0.147, 0.752), (-0.117, -0.003, 0.57), (-0.135, -0.003, 0.588), (-0.117, 0.015, 0.588), (-0.117, -0.003, 0.77), (-0.117, 0.015, 0.752), (-0.135, -0.003, 0.752), (0.117, -0.147, 0.57), (0.135, -0.147, 0.588), (0.117, -0.165, 0.588), (0.117, -0.147, 0.77), (0.117, -0.165, 0.752), (0.135, -0.147, 0.752), (0.117, -0.003, 0.57), (0.117, 0.015, 0.588), (0.135, -0.003, 0.588), (0.117, -0.003, 0.77), (0.135, -0.003, 0.752), (0.117, 0.015, 0.752)], [], [(14, 16, 3, 1), (20, 22, 17, 13), (21, 9, 4, 15), (2, 5, 11, 7), (8, 10, 23, 19), (0, 1, 2), (3, 4, 5), (6, 7, 8), (9, 10, 11), (12, 13, 14), (15, 16, 17), (18, 19, 20), (21, 22, 23), (6, 0, 2, 7), (1, 3, 5, 2), (4, 9, 11, 5), (10, 8, 7, 11), (18, 6, 8, 19), (9, 21, 23, 10), (22, 20, 19, 23), (12, 18, 20, 13), (21, 15, 17, 22), (16, 14, 13, 17), (0, 12, 14, 1), (15, 4, 3, 16), (6, 18, 12, 0)])
_uv = me_cube_008.uv_layers.new(name='UVMap')
_uv.uv.foreach_set('vector', [0.3975, 0.7667, 0.6025, 0.7667, 0.6025, 0.9833, 0.3975, 0.9833, 0.3975, 0.525, 0.6025, 0.525, 0.6025, 0.725, 0.3975, 0.725, 0.6417, 0.525, 0.8583, 0.525, 0.8583, 0.725, 0.6417, 0.725, 0.3975, 0.025, 0.6025, 0.025, 0.6025, 0.225, 0.3975, 0.225, 0.3975, 0.2667, 0.6025, 0.2667, 0.6025, 0.4833, 0.3975, 0.4833, 0.1417, 0.725, 0.1417, 0.75, 0.125, 0.725, 0.6025, 0.0, 0.625, 0.025, 0.6025, 0.025, 0.1417, 0.525, 0.125, 0.525, 0.1417, 0.5, 0.625, 0.225, 0.6025, 0.25, 0.6025, 0.225, 0.3583, 0.725, 0.375, 0.725, 0.3583, 0.75, 0.625, 0.7667, 0.6025, 0.7667, 0.6025, 0.75, 0.3583, 0.525, 0.3583, 0.5, 0.375, 0.525, 0.625, 0.4833, 0.6025, 0.5, 0.6025, 0.4833, 0.1417, 0.525, 0.1417, 0.725, 0.125, 0.725, 0.125, 0.525, 0.3975, 0.0, 0.6025, 0.0, 0.6025, 0.025, 0.3975, 0.025, 0.625, 0.025, 0.625, 0.225, 0.6025, 0.225, 0.6025, 0.025, 0.6025, 0.2667, 0.3975, 0.2667, 0.3975, 0.225, 0.6025, 0.225, 0.3583, 0.525, 0.1417, 0.525, 0.1417, 0.5, 0.3583, 0.5, 0.625, 0.2667, 0.625, 0.4833, 0.6025, 0.4833, 0.6025, 0.2667, 0.6025, 0.525, 0.3975, 0.525, 0.3975, 0.4833, 0.6025, 0.4833, 0.3583, 0.725, 0.3583, 0.525, 0.3975, 0.525, 0.3975, 0.725, 0.6417, 0.525, 0.6417, 0.725, 0.6025, 0.725, 0.6025, 0.525, 0.6025, 0.7667, 0.3975, 0.7667, 0.3975, 0.725, 0.6025, 0.725, 0.1417, 0.725, 0.3583, 0.725, 0.3583, 0.75, 0.1417, 0.75, 0.625, 0.7667, 0.625, 0.9833, 0.6025, 0.9833, 0.6025, 0.7667, 0.1417, 0.525, 0.3583, 0.525, 0.3583, 0.725, 0.1417, 0.725])
me_cube_008.materials.append(mat_honey)
me_cube_008.update()
me_cube_009 = bpy.data.meshes.new('Cube.009')
me_cube_009.from_pydata([(0.3035, -0.1115, 0.44), (0.3035, -0.1175, 0.446), (0.2975, -0.1115, 0.446), (0.3035, -0.1175, 0.714), (0.3035, -0.1115, 0.72), (0.2975, -0.1115, 0.714), (0.3035, -0.0385, 0.44), (0.2975, -0.0385, 0.446), (0.3035, -0.0325, 0.446), (0.3035, -0.0385, 0.72), (0.3035, -0.0325, 0.714), (0.2975, -0.0385, 0.714), (0.3765, -0.1115, 0.44), (0.3825, -0.1115, 0.446), (0.3765, -0.1175, 0.446), (0.3765, -0.1115, 0.72), (0.3765, -0.1175, 0.714), (0.3825, -0.1115, 0.714), (0.3765, -0.0385, 0.44), (0.3765, -0.0325, 0.446), (0.3825, -0.0385, 0.446), (0.3765, -0.0385, 0.72), (0.3825, -0.0385, 0.714), (0.3765, -0.0325, 0.714)], [], [(14, 16, 3, 1), (20, 22, 17, 13), (21, 9, 4, 15), (2, 5, 11, 7), (8, 10, 23, 19), (0, 1, 2), (3, 4, 5), (6, 7, 8), (9, 10, 11), (12, 13, 14), (15, 16, 17), (18, 19, 20), (21, 22, 23), (6, 0, 2, 7), (1, 3, 5, 2), (4, 9, 11, 5), (10, 8, 7, 11), (18, 6, 8, 19), (9, 21, 23, 10), (22, 20, 19, 23), (12, 18, 20, 13), (21, 15, 17, 22), (16, 14, 13, 17), (0, 12, 14, 1), (15, 4, 3, 16), (6, 18, 12, 0)])
_uv = me_cube_009.uv_layers.new(name='UVMap')
_uv.uv.foreach_set('vector', [0.3804, 0.7676, 0.6196, 0.7676, 0.6196, 0.9824, 0.3804, 0.9824, 0.3804, 0.5176, 0.6196, 0.5176, 0.6196, 0.7324, 0.3804, 0.7324, 0.6426, 0.5176, 0.8574, 0.5176, 0.8574, 0.7324, 0.6426, 0.7324, 0.3804, 0.01765, 0.6196, 0.01765, 0.6196, 0.2324, 0.3804, 0.2324, 0.3804, 0.2676, 0.6196, 0.2676, 0.6196, 0.4824, 0.3804, 0.4824, 0.1426, 0.7324, 0.1426, 0.75, 0.125, 0.7324, 0.6196, 0.9824, 0.625, 0.9824, 0.6196, 1.0, 0.1426, 0.5176, 0.125, 0.5176, 0.1426, 0.5, 0.625, 0.2676, 0.6196, 0.2676, 0.6196, 0.25, 0.3574, 0.7324, 0.375, 0.7324, 0.3574, 0.75, 0.625, 0.7676, 0.6196, 0.7676, 0.6196, 0.75, 0.3574, 0.5176, 0.3574, 0.5, 0.375, 0.5176, 0.625, 0.5176, 0.6196, 0.5176, 0.6196, 0.5, 0.1426, 0.5176, 0.1426, 0.7324, 0.125, 0.7324, 0.125, 0.5176, 0.3804, 0.0, 0.6196, 0.0, 0.6196, 0.01765, 0.3804, 0.01765, 0.625, 0.01765, 0.625, 0.2324, 0.6196, 0.2324, 0.6196, 0.01765, 0.6196, 0.2676, 0.3804, 0.2676, 0.3804, 0.2324, 0.6196, 0.2324, 0.3574, 0.5176, 0.1426, 0.5176, 0.1426, 0.5, 0.3574, 0.5, 0.625, 0.2676, 0.625, 0.4824, 0.6196, 0.4824, 0.6196, 0.2676, 0.6196, 0.5176, 0.3804, 0.5176, 0.3804, 0.4824, 0.6196, 0.4824, 0.3574, 0.7324, 0.3574, 0.5176, 0.3804, 0.5176, 0.3804, 0.7324, 0.6426, 0.5176, 0.6426, 0.7324, 0.6196, 0.7324, 0.6196, 0.5176, 0.6196, 0.7676, 0.3804, 0.7676, 0.3804, 0.7324, 0.6196, 0.7324, 0.1426, 0.7324, 0.3574, 0.7324, 0.3574, 0.75, 0.1426, 0.75, 0.625, 0.7676, 0.625, 0.9824, 0.6196, 0.9824, 0.6196, 0.7676, 0.1426, 0.5176, 0.3574, 0.5176, 0.3574, 0.7324, 0.1426, 0.7324])
me_cube_009.materials.append(mat_iron)
me_cube_009.update()

# ---- objects
ob_rack_foot = bpy.data.objects.new('Rack foot', me_cube_001)
ob_rack_post = bpy.data.objects.new('Rack post', me_cube_002)
ob_rack_foot_001 = bpy.data.objects.new('Rack foot.001', me_cube_003)
ob_rack_post_001 = bpy.data.objects.new('Rack post.001', me_cube_004)
ob_rack_crossbar = bpy.data.objects.new('Rack crossbar', me_cube_005)
ob_rack_crossbar_001 = bpy.data.objects.new('Rack crossbar.001', me_cube_006)
ob_tool_handle = bpy.data.objects.new('Tool handle', me_cylinder)
ob_hanging_pin = bpy.data.objects.new('Hanging pin', me_cylinder_001)
ob_tool_handle_001 = bpy.data.objects.new('Tool handle.001', me_cylinder_002)
ob_hanging_pin_001 = bpy.data.objects.new('Hanging pin.001', me_cylinder_003)
ob_tool_handle_002 = bpy.data.objects.new('Tool handle.002', me_cylinder_004)
ob_hanging_pin_002 = bpy.data.objects.new('Hanging pin.002', me_cylinder_005)
ob_hammer_head = bpy.data.objects.new('Hammer head', me_cube_007)
ob_mallet_head = bpy.data.objects.new('Mallet head', me_cube_008)
ob_chisel_blade = bpy.data.objects.new('Chisel blade', me_cube_009)

# ---- transforms, parenting, visibility, modifiers, constraints
ob_rack_foot.location = (0.0, 0.0, 0.0)
ob_rack_post.location = (0.0, 0.0, 0.0)
ob_rack_foot_001.location = (0.0, 0.0, 0.0)
ob_rack_post_001.location = (0.0, 0.0, 0.0)
ob_rack_crossbar.location = (0.0, 0.0, 0.0)
ob_rack_crossbar_001.location = (0.0, 0.0, 0.0)
ob_tool_handle.location = (0.0, 0.0, 0.0)
ob_hanging_pin.location = (0.0, 0.0, 0.0)
ob_tool_handle_001.location = (0.0, 0.0, 0.0)
ob_hanging_pin_001.location = (0.0, 0.0, 0.0)
ob_tool_handle_002.location = (0.0, 0.0, 0.0)
ob_hanging_pin_002.location = (0.0, 0.0, 0.0)
ob_hammer_head.location = (0.0, 0.0, 0.0)
ob_mallet_head.location = (0.0, 0.0, 0.0)
ob_chisel_blade.location = (0.0, 0.0, 0.0)

# ---- collection membership
col_collection.objects.link(ob_rack_foot)
col_collection.objects.link(ob_rack_post)
col_collection.objects.link(ob_rack_foot_001)
col_collection.objects.link(ob_rack_post_001)
col_collection.objects.link(ob_rack_crossbar)
col_collection.objects.link(ob_rack_crossbar_001)
col_collection.objects.link(ob_tool_handle)
col_collection.objects.link(ob_hanging_pin)
col_collection.objects.link(ob_tool_handle_001)
col_collection.objects.link(ob_hanging_pin_001)
col_collection.objects.link(ob_tool_handle_002)
col_collection.objects.link(ob_hanging_pin_002)
col_collection.objects.link(ob_hammer_head)
col_collection.objects.link(ob_mallet_head)
col_collection.objects.link(ob_chisel_blade)

# ---- scene / render settings (as saved in the file)
scene.frame_start = 1; scene.frame_end = 250; scene.frame_set(1)
scene.render.engine = 'BLENDER_EEVEE_NEXT'
bpy.context.view_layer.update()

# ---- added for rendering (the .blend has no active camera and no usable light): camera, sun
cam_auto = bpy.data.cameras.new('AutoCamera')
cam_auto.lens = 50.0
cam_auto.sensor_width = 36.0
cam_auto.clip_end = 1000.0
ob_auto_camera = bpy.data.objects.new('AutoCamera', cam_auto)
scene.collection.objects.link(ob_auto_camera)
ob_auto_camera.location = (2.09207, -2.51049, 2.49366)
ob_auto_camera.rotation_euler = (1.09748, -7.21219e-08, 0.694738)
scene.camera = ob_auto_camera
light_auto_sun = bpy.data.lights.new('AutoSun', 'SUN')
light_auto_sun.energy = 3.0
light_auto_sun.angle = 0.0523599
ob_auto_sun = bpy.data.objects.new('AutoSun', light_auto_sun)
scene.collection.objects.link(ob_auto_sun)
ob_auto_sun.rotation_euler = (0.872665, 0.174533, 0.523599)
bpy.context.view_layer.update()
